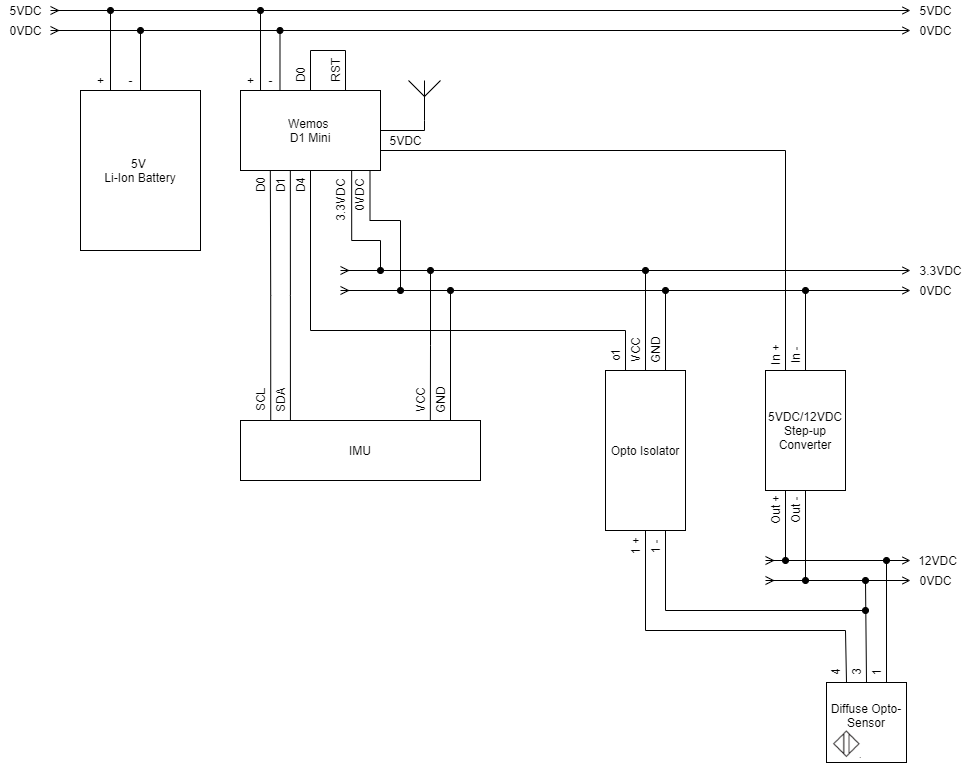

The diagram above was exported from draw.io. Its source (the exported page's mxGraphModel, read from the mxfile embedded in the PNG):
<mxGraphModel dx="1010" dy="579" grid="1" gridSize="10" guides="1" tooltips="1" connect="1" arrows="1" fold="1" page="1" pageScale="1" pageWidth="1169" pageHeight="827" math="0" shadow="0">
  <root>
    <mxCell id="0" />
    <mxCell id="1" parent="0" />
    <mxCell id="AwmtOigmkhVd6-1NMuNu-1" value="" style="endArrow=ERmany;html=1;startArrow=open;startFill=0;endFill=0;" parent="1" edge="1">
      <mxGeometry width="50" height="50" relative="1" as="geometry">
        <mxPoint x="950" y="40" as="sourcePoint" />
        <mxPoint x="90" y="40" as="targetPoint" />
      </mxGeometry>
    </mxCell>
    <mxCell id="AwmtOigmkhVd6-1NMuNu-2" value="5VDC" style="text;html=1;align=center;verticalAlign=middle;resizable=0;points=[];autosize=1;" parent="1" vertex="1">
      <mxGeometry x="40" y="30" width="50" height="20" as="geometry" />
    </mxCell>
    <mxCell id="AwmtOigmkhVd6-1NMuNu-3" value="5VDC" style="text;html=1;align=center;verticalAlign=middle;resizable=0;points=[];autosize=1;" parent="1" vertex="1">
      <mxGeometry x="950" y="30" width="50" height="20" as="geometry" />
    </mxCell>
    <mxCell id="AwmtOigmkhVd6-1NMuNu-4" value="" style="endArrow=ERmany;html=1;startArrow=open;startFill=0;endFill=0;" parent="1" edge="1">
      <mxGeometry width="50" height="50" relative="1" as="geometry">
        <mxPoint x="950" y="60" as="sourcePoint" />
        <mxPoint x="90" y="60" as="targetPoint" />
      </mxGeometry>
    </mxCell>
    <mxCell id="AwmtOigmkhVd6-1NMuNu-5" value="0VDC" style="text;html=1;align=center;verticalAlign=middle;resizable=0;points=[];autosize=1;" parent="1" vertex="1">
      <mxGeometry x="40" y="50" width="50" height="20" as="geometry" />
    </mxCell>
    <mxCell id="AwmtOigmkhVd6-1NMuNu-6" value="0VDC" style="text;html=1;align=center;verticalAlign=middle;resizable=0;points=[];autosize=1;" parent="1" vertex="1">
      <mxGeometry x="950" y="50" width="50" height="20" as="geometry" />
    </mxCell>
    <mxCell id="AwmtOigmkhVd6-1NMuNu-7" value="5V &lt;br&gt;Li-Ion Battery" style="rounded=0;whiteSpace=wrap;html=1;" parent="1" vertex="1">
      <mxGeometry x="120" y="120" width="120" height="160" as="geometry" />
    </mxCell>
    <mxCell id="AwmtOigmkhVd6-1NMuNu-8" value="" style="endArrow=none;html=1;startArrow=oval;startFill=1;endFill=0;entryX=0.25;entryY=0;entryDx=0;entryDy=0;" parent="1" target="AwmtOigmkhVd6-1NMuNu-7" edge="1">
      <mxGeometry width="50" height="50" relative="1" as="geometry">
        <mxPoint x="150" y="40" as="sourcePoint" />
        <mxPoint x="700" y="300" as="targetPoint" />
      </mxGeometry>
    </mxCell>
    <mxCell id="AwmtOigmkhVd6-1NMuNu-9" value="" style="endArrow=none;html=1;startArrow=oval;startFill=1;endFill=0;entryX=0.5;entryY=0;entryDx=0;entryDy=0;" parent="1" target="AwmtOigmkhVd6-1NMuNu-7" edge="1">
      <mxGeometry width="50" height="50" relative="1" as="geometry">
        <mxPoint x="180" y="60" as="sourcePoint" />
        <mxPoint x="160" y="130" as="targetPoint" />
      </mxGeometry>
    </mxCell>
    <mxCell id="AwmtOigmkhVd6-1NMuNu-10" value="+" style="text;html=1;align=center;verticalAlign=middle;resizable=0;points=[];autosize=1;" parent="1" vertex="1">
      <mxGeometry x="130" y="100" width="20" height="20" as="geometry" />
    </mxCell>
    <mxCell id="AwmtOigmkhVd6-1NMuNu-11" value="-" style="text;html=1;align=center;verticalAlign=middle;resizable=0;points=[];autosize=1;" parent="1" vertex="1">
      <mxGeometry x="160" y="100" width="20" height="20" as="geometry" />
    </mxCell>
    <mxCell id="AwmtOigmkhVd6-1NMuNu-12" value="Wemos&amp;nbsp;&lt;br&gt;D1 Mini" style="whiteSpace=wrap;html=1;" parent="1" vertex="1">
      <mxGeometry x="280" y="120" width="140" height="80" as="geometry" />
    </mxCell>
    <mxCell id="AwmtOigmkhVd6-1NMuNu-13" value="" style="endArrow=none;html=1;startArrow=oval;startFill=1;endFill=0;entryX=0.282;entryY=-0.001;entryDx=0;entryDy=0;entryPerimeter=0;" parent="1" target="AwmtOigmkhVd6-1NMuNu-12" edge="1">
      <mxGeometry width="50" height="50" relative="1" as="geometry">
        <mxPoint x="319.5" y="60" as="sourcePoint" />
        <mxPoint x="330" y="110" as="targetPoint" />
      </mxGeometry>
    </mxCell>
    <mxCell id="AwmtOigmkhVd6-1NMuNu-14" value="" style="endArrow=none;html=1;startArrow=oval;startFill=1;endFill=0;entryX=0.143;entryY=-0.003;entryDx=0;entryDy=0;entryPerimeter=0;" parent="1" target="AwmtOigmkhVd6-1NMuNu-12" edge="1">
      <mxGeometry width="50" height="50" relative="1" as="geometry">
        <mxPoint x="300" y="40" as="sourcePoint" />
        <mxPoint x="300" y="120" as="targetPoint" />
      </mxGeometry>
    </mxCell>
    <mxCell id="AwmtOigmkhVd6-1NMuNu-15" value="+" style="text;html=1;align=center;verticalAlign=middle;resizable=0;points=[];autosize=1;" parent="1" vertex="1">
      <mxGeometry x="280" y="100" width="20" height="20" as="geometry" />
    </mxCell>
    <mxCell id="AwmtOigmkhVd6-1NMuNu-16" value="-" style="text;html=1;align=center;verticalAlign=middle;resizable=0;points=[];autosize=1;" parent="1" vertex="1">
      <mxGeometry x="300" y="100" width="20" height="20" as="geometry" />
    </mxCell>
    <mxCell id="AwmtOigmkhVd6-1NMuNu-17" value="Opto Isolator" style="rounded=0;whiteSpace=wrap;html=1;" parent="1" vertex="1">
      <mxGeometry x="645" y="400" width="80" height="160" as="geometry" />
    </mxCell>
    <mxCell id="AwmtOigmkhVd6-1NMuNu-18" value="3.3VDC" style="text;html=1;align=center;verticalAlign=middle;resizable=0;points=[];autosize=1;rotation=-90;" parent="1" vertex="1">
      <mxGeometry x="350" y="220" width="60" height="20" as="geometry" />
    </mxCell>
    <mxCell id="AwmtOigmkhVd6-1NMuNu-19" value="0VDC" style="text;html=1;align=center;verticalAlign=middle;resizable=0;points=[];autosize=1;rotation=-90;" parent="1" vertex="1">
      <mxGeometry x="374" y="215" width="50" height="20" as="geometry" />
    </mxCell>
    <mxCell id="AwmtOigmkhVd6-1NMuNu-23" value="" style="endArrow=none;html=1;edgeStyle=orthogonalEdgeStyle;rounded=0;entryX=0.925;entryY=1.001;entryDx=0;entryDy=0;endFill=0;startArrow=oval;startFill=1;entryPerimeter=0;" parent="1" target="AwmtOigmkhVd6-1NMuNu-12" edge="1">
      <mxGeometry width="50" height="50" relative="1" as="geometry">
        <mxPoint x="440" y="320" as="sourcePoint" />
        <mxPoint x="360" y="210" as="targetPoint" />
        <Array as="points">
          <mxPoint x="440" y="250" />
          <mxPoint x="410" y="250" />
        </Array>
      </mxGeometry>
    </mxCell>
    <mxCell id="AwmtOigmkhVd6-1NMuNu-24" value="VCC" style="text;html=1;align=center;verticalAlign=middle;resizable=0;points=[];autosize=1;rotation=-90;" parent="1" vertex="1">
      <mxGeometry x="655" y="370" width="40" height="20" as="geometry" />
    </mxCell>
    <mxCell id="AwmtOigmkhVd6-1NMuNu-25" value="GND" style="text;html=1;align=center;verticalAlign=middle;resizable=0;points=[];autosize=1;rotation=-90;" parent="1" vertex="1">
      <mxGeometry x="675" y="370" width="40" height="20" as="geometry" />
    </mxCell>
    <mxCell id="AwmtOigmkhVd6-1NMuNu-26" value="o1" style="text;html=1;align=center;verticalAlign=middle;resizable=0;points=[];autosize=1;rotation=-90;" parent="1" vertex="1">
      <mxGeometry x="640" y="375" width="30" height="20" as="geometry" />
    </mxCell>
    <mxCell id="AwmtOigmkhVd6-1NMuNu-28" value="5VDC/12VDC Step-up Converter" style="rounded=0;whiteSpace=wrap;html=1;" parent="1" vertex="1">
      <mxGeometry x="805" y="400" width="80" height="120" as="geometry" />
    </mxCell>
    <mxCell id="AwmtOigmkhVd6-1NMuNu-34" value="" style="verticalLabelPosition=bottom;shadow=0;dashed=0;align=center;html=1;verticalAlign=top;shape=mxgraph.electrical.radio.aerial_-_antenna_1;" parent="1" vertex="1">
      <mxGeometry x="448" y="110" width="32" height="40" as="geometry" />
    </mxCell>
    <mxCell id="AwmtOigmkhVd6-1NMuNu-35" value="" style="endArrow=none;html=1;exitX=1;exitY=0.5;exitDx=0;exitDy=0;edgeStyle=orthogonalEdgeStyle;rounded=0;entryX=0.5;entryY=1;entryDx=0;entryDy=0;entryPerimeter=0;" parent="1" source="AwmtOigmkhVd6-1NMuNu-12" target="AwmtOigmkhVd6-1NMuNu-34" edge="1">
      <mxGeometry width="50" height="50" relative="1" as="geometry">
        <mxPoint x="410" y="310" as="sourcePoint" />
        <mxPoint x="350" y="210" as="targetPoint" />
      </mxGeometry>
    </mxCell>
    <mxCell id="CVHCyZfK3WuPByoneyAw-3" value="" style="group" parent="1" vertex="1" connectable="0">
      <mxGeometry x="866" y="712" width="80" height="80" as="geometry" />
    </mxCell>
    <mxCell id="AwmtOigmkhVd6-1NMuNu-33" value="Diffuse Opto-Sensor&lt;br&gt;&lt;br&gt;" style="whiteSpace=wrap;html=1;aspect=fixed;" parent="CVHCyZfK3WuPByoneyAw-3" vertex="1">
      <mxGeometry width="80" height="80" as="geometry" />
    </mxCell>
    <mxCell id="CVHCyZfK3WuPByoneyAw-2" value="" style="shape=image;verticalLabelPosition=bottom;labelBackgroundColor=#ffffff;verticalAlign=top;aspect=fixed;imageAspect=0;image=data:image/png,(base64 omitted: 1004 chars);" parent="CVHCyZfK3WuPByoneyAw-3" vertex="1">
      <mxGeometry x="5.159999999999968" y="47" width="29.84" height="29" as="geometry" />
    </mxCell>
    <mxCell id="CVHCyZfK3WuPByoneyAw-7" value="3" style="text;html=1;align=center;verticalAlign=middle;resizable=0;points=[];autosize=1;rotation=-90;" parent="1" vertex="1">
      <mxGeometry x="886" y="692" width="20" height="20" as="geometry" />
    </mxCell>
    <mxCell id="CVHCyZfK3WuPByoneyAw-8" value="1" style="text;html=1;align=center;verticalAlign=middle;resizable=0;points=[];autosize=1;rotation=-90;" parent="1" vertex="1">
      <mxGeometry x="906" y="692" width="20" height="20" as="geometry" />
    </mxCell>
    <mxCell id="CVHCyZfK3WuPByoneyAw-9" value="4" style="text;html=1;align=center;verticalAlign=middle;resizable=0;points=[];autosize=1;rotation=-90;" parent="1" vertex="1">
      <mxGeometry x="865" y="692" width="20" height="20" as="geometry" />
    </mxCell>
    <mxCell id="CVHCyZfK3WuPByoneyAw-10" value="1 +" style="text;html=1;align=center;verticalAlign=middle;resizable=0;points=[];autosize=1;rotation=-90;" parent="1" vertex="1">
      <mxGeometry x="660" y="566" width="30" height="20" as="geometry" />
    </mxCell>
    <mxCell id="CVHCyZfK3WuPByoneyAw-11" value="Out +" style="text;html=1;align=center;verticalAlign=middle;resizable=0;points=[];autosize=1;rotation=-90;" parent="1" vertex="1">
      <mxGeometry x="790" y="530" width="50" height="20" as="geometry" />
    </mxCell>
    <mxCell id="CVHCyZfK3WuPByoneyAw-12" value="Out -" style="text;html=1;align=center;verticalAlign=middle;resizable=0;points=[];autosize=1;rotation=-90;" parent="1" vertex="1">
      <mxGeometry x="815" y="530" width="40" height="20" as="geometry" />
    </mxCell>
    <mxCell id="CVHCyZfK3WuPByoneyAw-14" value="In -" style="text;html=1;align=center;verticalAlign=middle;resizable=0;points=[];autosize=1;rotation=-90;" parent="1" vertex="1">
      <mxGeometry x="820" y="375" width="30" height="20" as="geometry" />
    </mxCell>
    <mxCell id="CVHCyZfK3WuPByoneyAw-15" value="In +" style="text;html=1;align=center;verticalAlign=middle;resizable=0;points=[];autosize=1;rotation=-90;" parent="1" vertex="1">
      <mxGeometry x="795" y="375" width="40" height="20" as="geometry" />
    </mxCell>
    <mxCell id="CVHCyZfK3WuPByoneyAw-17" value="1 -" style="text;html=1;align=center;verticalAlign=middle;resizable=0;points=[];autosize=1;rotation=-90;" parent="1" vertex="1">
      <mxGeometry x="680" y="566" width="30" height="20" as="geometry" />
    </mxCell>
    <mxCell id="8z9ICEvsMpneoDWdW8NR-1" value="" style="endArrow=none;html=1;startArrow=none;startFill=0;endFill=0;entryX=0.25;entryY=0;entryDx=0;entryDy=0;edgeStyle=elbowEdgeStyle;exitX=1;exitY=0.75;exitDx=0;exitDy=0;rounded=0;" parent="1" source="AwmtOigmkhVd6-1NMuNu-12" target="AwmtOigmkhVd6-1NMuNu-28" edge="1">
      <mxGeometry width="50" height="50" relative="1" as="geometry">
        <mxPoint x="660" y="300" as="sourcePoint" />
        <mxPoint x="1000" y="540" as="targetPoint" />
        <Array as="points">
          <mxPoint x="825" y="280" />
        </Array>
      </mxGeometry>
    </mxCell>
    <mxCell id="8z9ICEvsMpneoDWdW8NR-2" value="" style="endArrow=ERmany;html=1;startArrow=open;startFill=0;endFill=0;" parent="1" edge="1">
      <mxGeometry width="50" height="50" relative="1" as="geometry">
        <mxPoint x="950" y="320" as="sourcePoint" />
        <mxPoint x="380" y="320" as="targetPoint" />
      </mxGeometry>
    </mxCell>
    <mxCell id="8z9ICEvsMpneoDWdW8NR-3" value="" style="endArrow=ERmany;html=1;startArrow=open;startFill=0;endFill=0;" parent="1" edge="1">
      <mxGeometry width="50" height="50" relative="1" as="geometry">
        <mxPoint x="950" y="300" as="sourcePoint" />
        <mxPoint x="380" y="300" as="targetPoint" />
      </mxGeometry>
    </mxCell>
    <mxCell id="8z9ICEvsMpneoDWdW8NR-4" value="3.3VDC" style="text;html=1;align=center;verticalAlign=middle;resizable=0;points=[];autosize=1;" parent="1" vertex="1">
      <mxGeometry x="950" y="290" width="60" height="20" as="geometry" />
    </mxCell>
    <mxCell id="8z9ICEvsMpneoDWdW8NR-5" value="0VDC" style="text;html=1;align=center;verticalAlign=middle;resizable=0;points=[];autosize=1;" parent="1" vertex="1">
      <mxGeometry x="950" y="310" width="50" height="20" as="geometry" />
    </mxCell>
    <mxCell id="8z9ICEvsMpneoDWdW8NR-6" value="" style="endArrow=none;html=1;startArrow=oval;startFill=1;endFill=0;entryX=0.5;entryY=0;entryDx=0;entryDy=0;" parent="1" target="AwmtOigmkhVd6-1NMuNu-28" edge="1">
      <mxGeometry width="50" height="50" relative="1" as="geometry">
        <mxPoint x="845" y="320" as="sourcePoint" />
        <mxPoint x="975" y="450" as="targetPoint" />
      </mxGeometry>
    </mxCell>
    <mxCell id="8z9ICEvsMpneoDWdW8NR-7" value="" style="endArrow=none;html=1;edgeStyle=orthogonalEdgeStyle;rounded=0;entryX=0.794;entryY=1.002;entryDx=0;entryDy=0;endFill=0;startArrow=oval;startFill=1;entryPerimeter=0;" parent="1" target="AwmtOigmkhVd6-1NMuNu-12" edge="1">
      <mxGeometry width="50" height="50" relative="1" as="geometry">
        <mxPoint x="420" y="300" as="sourcePoint" />
        <mxPoint x="320" y="200" as="targetPoint" />
        <Array as="points">
          <mxPoint x="420" y="270" />
          <mxPoint x="391" y="270" />
          <mxPoint x="391" y="200" />
        </Array>
      </mxGeometry>
    </mxCell>
    <mxCell id="8z9ICEvsMpneoDWdW8NR-8" value="" style="endArrow=none;html=1;startArrow=oval;startFill=1;endFill=0;entryX=0.75;entryY=0;entryDx=0;entryDy=0;" parent="1" target="AwmtOigmkhVd6-1NMuNu-17" edge="1">
      <mxGeometry width="50" height="50" relative="1" as="geometry">
        <mxPoint x="705" y="320" as="sourcePoint" />
        <mxPoint x="695" y="260" as="targetPoint" />
      </mxGeometry>
    </mxCell>
    <mxCell id="8z9ICEvsMpneoDWdW8NR-9" value="" style="endArrow=none;html=1;startArrow=oval;startFill=1;endFill=0;entryX=0.5;entryY=0;entryDx=0;entryDy=0;" parent="1" target="AwmtOigmkhVd6-1NMuNu-17" edge="1">
      <mxGeometry width="50" height="50" relative="1" as="geometry">
        <mxPoint x="685" y="300" as="sourcePoint" />
        <mxPoint x="865" y="410" as="targetPoint" />
      </mxGeometry>
    </mxCell>
    <mxCell id="8z9ICEvsMpneoDWdW8NR-10" value="" style="endArrow=none;html=1;edgeStyle=orthogonalEdgeStyle;rounded=0;entryX=0.5;entryY=1;entryDx=0;entryDy=0;endFill=0;startArrow=none;startFill=0;exitX=0.25;exitY=0;exitDx=0;exitDy=0;" parent="1" source="AwmtOigmkhVd6-1NMuNu-17" target="AwmtOigmkhVd6-1NMuNu-12" edge="1">
      <mxGeometry width="50" height="50" relative="1" as="geometry">
        <mxPoint x="450" y="330" as="sourcePoint" />
        <mxPoint x="419.5" y="210.07999999999993" as="targetPoint" />
        <Array as="points">
          <mxPoint x="665" y="360" />
          <mxPoint x="350" y="360" />
        </Array>
      </mxGeometry>
    </mxCell>
    <mxCell id="8z9ICEvsMpneoDWdW8NR-11" value="" style="endArrow=ERmany;html=1;startArrow=open;startFill=0;endFill=0;" parent="1" edge="1">
      <mxGeometry width="50" height="50" relative="1" as="geometry">
        <mxPoint x="950" y="610" as="sourcePoint" />
        <mxPoint x="805" y="610" as="targetPoint" />
      </mxGeometry>
    </mxCell>
    <mxCell id="8z9ICEvsMpneoDWdW8NR-12" value="" style="endArrow=ERmany;html=1;startArrow=open;startFill=0;endFill=0;" parent="1" edge="1">
      <mxGeometry width="50" height="50" relative="1" as="geometry">
        <mxPoint x="950" y="590" as="sourcePoint" />
        <mxPoint x="805" y="590" as="targetPoint" />
      </mxGeometry>
    </mxCell>
    <mxCell id="8z9ICEvsMpneoDWdW8NR-13" value="0VDC" style="text;html=1;align=center;verticalAlign=middle;resizable=0;points=[];autosize=1;" parent="1" vertex="1">
      <mxGeometry x="950" y="600" width="50" height="20" as="geometry" />
    </mxCell>
    <mxCell id="8z9ICEvsMpneoDWdW8NR-14" value="12VDC" style="text;html=1;align=center;verticalAlign=middle;resizable=0;points=[];autosize=1;" parent="1" vertex="1">
      <mxGeometry x="952" y="580" width="50" height="20" as="geometry" />
    </mxCell>
    <mxCell id="8z9ICEvsMpneoDWdW8NR-15" value="5VDC" style="text;html=1;align=center;verticalAlign=middle;resizable=0;points=[];autosize=1;" parent="1" vertex="1">
      <mxGeometry x="420" y="160" width="50" height="20" as="geometry" />
    </mxCell>
    <mxCell id="8z9ICEvsMpneoDWdW8NR-17" value="" style="endArrow=none;html=1;startArrow=oval;startFill=1;endFill=0;entryX=0.25;entryY=1;entryDx=0;entryDy=0;" parent="1" target="AwmtOigmkhVd6-1NMuNu-28" edge="1">
      <mxGeometry width="50" height="50" relative="1" as="geometry">
        <mxPoint x="825" y="590" as="sourcePoint" />
        <mxPoint x="855" y="410" as="targetPoint" />
      </mxGeometry>
    </mxCell>
    <mxCell id="8z9ICEvsMpneoDWdW8NR-18" value="" style="endArrow=none;html=1;startArrow=oval;startFill=1;endFill=0;entryX=0.5;entryY=1;entryDx=0;entryDy=0;" parent="1" target="AwmtOigmkhVd6-1NMuNu-28" edge="1">
      <mxGeometry width="50" height="50" relative="1" as="geometry">
        <mxPoint x="845" y="610" as="sourcePoint" />
        <mxPoint x="835" y="530" as="targetPoint" />
      </mxGeometry>
    </mxCell>
    <mxCell id="8z9ICEvsMpneoDWdW8NR-19" value="" style="endArrow=none;html=1;startArrow=none;startFill=0;endFill=0;edgeStyle=orthogonalEdgeStyle;exitX=0.5;exitY=1;exitDx=0;exitDy=0;rounded=0;entryX=0.25;entryY=0;entryDx=0;entryDy=0;" parent="1" source="AwmtOigmkhVd6-1NMuNu-17" target="AwmtOigmkhVd6-1NMuNu-33" edge="1">
      <mxGeometry width="50" height="50" relative="1" as="geometry">
        <mxPoint x="595" y="190" as="sourcePoint" />
        <mxPoint x="675" y="670" as="targetPoint" />
        <Array as="points">
          <mxPoint x="685" y="660" />
          <mxPoint x="885" y="660" />
        </Array>
      </mxGeometry>
    </mxCell>
    <mxCell id="8z9ICEvsMpneoDWdW8NR-21" value="" style="endArrow=none;html=1;startArrow=oval;startFill=1;endFill=0;entryX=0.5;entryY=0;entryDx=0;entryDy=0;" parent="1" target="AwmtOigmkhVd6-1NMuNu-33" edge="1">
      <mxGeometry width="50" height="50" relative="1" as="geometry">
        <mxPoint x="905" y="610" as="sourcePoint" />
        <mxPoint x="855" y="410" as="targetPoint" />
      </mxGeometry>
    </mxCell>
    <mxCell id="8z9ICEvsMpneoDWdW8NR-22" value="" style="endArrow=none;html=1;startArrow=oval;startFill=1;endFill=0;entryX=0.75;entryY=0;entryDx=0;entryDy=0;" parent="1" target="AwmtOigmkhVd6-1NMuNu-33" edge="1">
      <mxGeometry width="50" height="50" relative="1" as="geometry">
        <mxPoint x="926" y="590" as="sourcePoint" />
        <mxPoint x="916" y="722" as="targetPoint" />
      </mxGeometry>
    </mxCell>
    <mxCell id="8z9ICEvsMpneoDWdW8NR-23" value="" style="endArrow=none;html=1;startArrow=oval;startFill=1;endFill=0;entryX=0.75;entryY=1;entryDx=0;entryDy=0;rounded=0;" parent="1" target="AwmtOigmkhVd6-1NMuNu-17" edge="1">
      <mxGeometry width="50" height="50" relative="1" as="geometry">
        <mxPoint x="905" y="640" as="sourcePoint" />
        <mxPoint x="916" y="722" as="targetPoint" />
        <Array as="points">
          <mxPoint x="705" y="640" />
        </Array>
      </mxGeometry>
    </mxCell>
    <mxCell id="8z9ICEvsMpneoDWdW8NR-24" value="IMU" style="rounded=0;whiteSpace=wrap;html=1;" parent="1" vertex="1">
      <mxGeometry x="280" y="450" width="240" height="60" as="geometry" />
    </mxCell>
    <mxCell id="8z9ICEvsMpneoDWdW8NR-27" value="" style="endArrow=none;html=1;edgeStyle=orthogonalEdgeStyle;rounded=0;endFill=0;startArrow=none;startFill=0;entryX=0.356;entryY=0.998;entryDx=0;entryDy=0;entryPerimeter=0;exitX=0.208;exitY=0;exitDx=0;exitDy=0;exitPerimeter=0;" parent="1" source="8z9ICEvsMpneoDWdW8NR-24" target="AwmtOigmkhVd6-1NMuNu-12" edge="1">
      <mxGeometry width="50" height="50" relative="1" as="geometry">
        <mxPoint x="330" y="440" as="sourcePoint" />
        <mxPoint x="330" y="220" as="targetPoint" />
        <Array as="points" />
      </mxGeometry>
    </mxCell>
    <mxCell id="8z9ICEvsMpneoDWdW8NR-31" value="" style="endArrow=none;html=1;edgeStyle=orthogonalEdgeStyle;rounded=0;endFill=0;startArrow=oval;startFill=1;entryX=0.791;entryY=0;entryDx=0;entryDy=0;entryPerimeter=0;" parent="1" target="8z9ICEvsMpneoDWdW8NR-24" edge="1">
      <mxGeometry width="50" height="50" relative="1" as="geometry">
        <mxPoint x="470" y="300" as="sourcePoint" />
        <mxPoint x="470" y="400" as="targetPoint" />
        <Array as="points" />
      </mxGeometry>
    </mxCell>
    <mxCell id="8z9ICEvsMpneoDWdW8NR-32" value="" style="endArrow=none;html=1;edgeStyle=orthogonalEdgeStyle;rounded=0;endFill=0;startArrow=oval;startFill=1;" parent="1" edge="1">
      <mxGeometry width="50" height="50" relative="1" as="geometry">
        <mxPoint x="490" y="320" as="sourcePoint" />
        <mxPoint x="490" y="450" as="targetPoint" />
        <Array as="points">
          <mxPoint x="490" y="450" />
        </Array>
      </mxGeometry>
    </mxCell>
    <mxCell id="8z9ICEvsMpneoDWdW8NR-34" value="" style="endArrow=none;html=1;edgeStyle=orthogonalEdgeStyle;rounded=0;endFill=0;startArrow=none;startFill=0;entryX=0.213;entryY=0.999;entryDx=0;entryDy=0;entryPerimeter=0;exitX=0.126;exitY=-0.004;exitDx=0;exitDy=0;exitPerimeter=0;" parent="1" source="8z9ICEvsMpneoDWdW8NR-24" target="AwmtOigmkhVd6-1NMuNu-12" edge="1">
      <mxGeometry width="50" height="50" relative="1" as="geometry">
        <mxPoint x="310" y="440" as="sourcePoint" />
        <mxPoint x="309.9299999999999" y="215.00000000000003" as="targetPoint" />
        <Array as="points" />
      </mxGeometry>
    </mxCell>
    <mxCell id="8z9ICEvsMpneoDWdW8NR-35" value="VCC" style="text;html=1;align=center;verticalAlign=middle;resizable=0;points=[];autosize=1;rotation=-90;" parent="1" vertex="1">
      <mxGeometry x="440" y="420" width="40" height="20" as="geometry" />
    </mxCell>
    <mxCell id="8z9ICEvsMpneoDWdW8NR-36" value="GND" style="text;html=1;align=center;verticalAlign=middle;resizable=0;points=[];autosize=1;rotation=-90;" parent="1" vertex="1">
      <mxGeometry x="460" y="420" width="40" height="20" as="geometry" />
    </mxCell>
    <mxCell id="8z9ICEvsMpneoDWdW8NR-37" value="SCL" style="text;html=1;align=center;verticalAlign=middle;resizable=0;points=[];autosize=1;rotation=-90;" parent="1" vertex="1">
      <mxGeometry x="280" y="420" width="40" height="20" as="geometry" />
    </mxCell>
    <mxCell id="8z9ICEvsMpneoDWdW8NR-38" value="SDA" style="text;html=1;align=center;verticalAlign=middle;resizable=0;points=[];autosize=1;rotation=-90;" parent="1" vertex="1">
      <mxGeometry x="300" y="420" width="40" height="20" as="geometry" />
    </mxCell>
    <mxCell id="8z9ICEvsMpneoDWdW8NR-39" value="D0" style="text;html=1;align=center;verticalAlign=middle;resizable=0;points=[];autosize=1;rotation=-90;" parent="1" vertex="1">
      <mxGeometry x="285" y="205" width="30" height="20" as="geometry" />
    </mxCell>
    <mxCell id="8z9ICEvsMpneoDWdW8NR-40" value="D1" style="text;html=1;align=center;verticalAlign=middle;resizable=0;points=[];autosize=1;rotation=-90;" parent="1" vertex="1">
      <mxGeometry x="305" y="205" width="30" height="20" as="geometry" />
    </mxCell>
    <mxCell id="8z9ICEvsMpneoDWdW8NR-41" value="D4" style="text;html=1;align=center;verticalAlign=middle;resizable=0;points=[];autosize=1;rotation=-90;" parent="1" vertex="1">
      <mxGeometry x="325" y="205" width="30" height="20" as="geometry" />
    </mxCell>
    <mxCell id="6t5vT-YKlr4JZNNfEzuo-1" value="" style="endArrow=none;html=1;edgeStyle=elbowEdgeStyle;rounded=0;exitX=0.75;exitY=0;exitDx=0;exitDy=0;elbow=vertical;entryX=0.5;entryY=0;entryDx=0;entryDy=0;" edge="1" parent="1" source="AwmtOigmkhVd6-1NMuNu-12" target="AwmtOigmkhVd6-1NMuNu-12">
      <mxGeometry width="50" height="50" relative="1" as="geometry">
        <mxPoint x="385" y="120" as="sourcePoint" />
        <mxPoint x="350" y="90" as="targetPoint" />
        <Array as="points">
          <mxPoint x="370" y="80" />
          <mxPoint x="340" y="90" />
        </Array>
      </mxGeometry>
    </mxCell>
    <mxCell id="6t5vT-YKlr4JZNNfEzuo-2" value="RST" style="text;html=1;align=center;verticalAlign=middle;resizable=0;points=[];autosize=1;rotation=-90;" vertex="1" parent="1">
      <mxGeometry x="355" y="90" width="40" height="20" as="geometry" />
    </mxCell>
    <mxCell id="6t5vT-YKlr4JZNNfEzuo-3" value="D0" style="text;html=1;align=center;verticalAlign=middle;resizable=0;points=[];autosize=1;rotation=-90;" vertex="1" parent="1">
      <mxGeometry x="325" y="95" width="30" height="20" as="geometry" />
    </mxCell>
  </root>
</mxGraphModel>